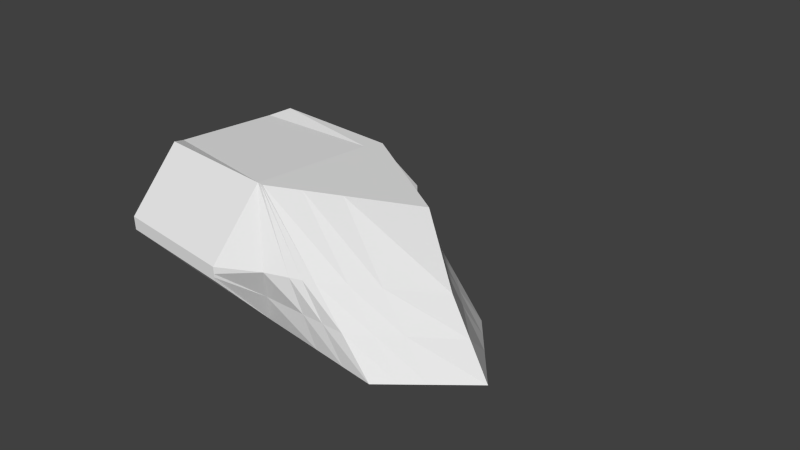 # Source: tanker.blend  (saved by Blender 2.76.0; exported with 4.5.12 LTS)
import bpy
from mathutils import Matrix  # noqa: F401  (used for matrix-valued properties, if any)

bpy.ops.wm.read_factory_settings(use_empty=True)
scene = bpy.context.scene
scene.name = 'Scene'

# ---- collections
col_collection_1 = bpy.data.collections.new('Collection 1'); scene.collection.children.link(col_collection_1)

# ---- materials (node trees are filled in below, after node groups)
mat_material = bpy.data.materials.new('Material')
mat_material.alpha_threshold = 0.0
mat_material.use_transparent_shadow = False
mat_material.roughness = 0.5
mat_material.line_color = (0.0, 0.0, 0.0, 1.0)

# ---- material node trees

# ---- world
world_world = bpy.data.worlds.new('World'); scene.world = world_world
world_world.color = (0.05088, 0.05088, 0.05088)
world_world.use_sun_shadow = False
world_world.sun_shadow_jitter_overblur = 0.0
world_world.cycles.sampling_method = 'MANUAL'
world_world.cycles.sample_map_resolution = 256

# ---- cameras
cam_camera = bpy.data.cameras.new('Camera')
cam_camera.clip_end = 100.0
cam_camera.lens = 35.0
cam_camera.sensor_width = 32.0
cam_camera.sensor_height = 18.0
cam_camera.ortho_scale = 7.314
cam_camera.dof.focus_distance = 0.0
cam_camera.dof.aperture_fstop = 128.0

# ---- meshes
me_cube = bpy.data.meshes.new('Cube')
me_cube.from_pydata([(1.0, 1.0, -1.0), (1.0, -1.0, -1.0), (-1.0, -1.0, -1.0), (-1.0, 1.0, -1.0), (-0.9, 1.0, 1.0), (-0.9, -1.0, 1.0), (-1.0, -1.0, 1.0), (-1.0, 1.0, 1.0), (2.0, -5.96e-08, -1.0), (-1.0, 2.98e-07, -1.0), (1.0, -5.364e-07, 1.0), (-1.0, 1.788e-07, 1.0), (-3.0, -1.0, -1.0), (-3.0, 1.0, -1.0), (-3.0, -1.0, 1.0), (-3.0, 1.0, 1.0), (-3.2, 7.451e-07, -0.9), (-3.2, 6.258e-07, 0.9), (0.05, 1.0, 0.0), (0.05, -1.0, 0.0), (-0.6, -1.3, 0.0), (-0.6, 1.3, 0.0), (1.4, -2.98e-07, 0.0), (-3.0, -1.0, -2.384e-07), (-3.0, 1.0, -2.384e-07), (-3.2, 6.855e-07, -2.384e-07), (1.5, -0.5, -1.0), (0.05, -0.5, 1.0), (-1.0, -0.5, -1.0), (-1.0, -0.5, 1.0), (-3.2, -0.5, -0.9), (-3.2, -0.5, 0.9), (-3.2, -0.5, -2.384e-07), (0.725, -0.5, 0.0), (-1.0, 0.5, -1.0), (-1.0, 0.5, 1.0), (1.5, 0.5, -1.0), (0.05, 0.5, 1.0), (-3.2, 0.5, -0.9), (-3.2, 0.5, 0.9), (-3.2, 0.5, -2.384e-07), (0.725, 0.5, 0.0), (-1.0, 0.75, -1.0), (-1.0, 0.75, 1.0), (-3.2, 0.75, -0.9), (-3.2, 0.75, 0.9), (-3.2, 0.75, -2.384e-07), (1.25, 0.75, -1.0), (-0.425, 0.75, 1.0), (0.3875, 0.75, 0.0), (1.25, -0.75, -1.0), (-0.425, -0.75, 1.0), (0.3875, -0.75, 0.0), (-1.0, -0.75, -1.0), (-1.0, -0.75, 1.0), (-3.2, -0.75, -0.9), (-3.2, -0.75, 0.9), (-3.2, -0.75, -2.384e-07), (-1.0, -1.76, -0.1), (-1.0, 1.76, -0.1), (-1.0, -1.76, 0.1), (-1.0, 1.76, 0.1), (-3.0, -1.76, -0.1), (-3.0, 1.76, -0.1), (-3.0, -1.76, 0.1), (-3.0, 1.76, 0.1), (-1.0, -1.76, -1.073e-07), (-1.0, 1.76, -1.073e-07), (-3.0, -1.76, -1.311e-07), (-3.0, 1.76, -1.311e-07), (1.788e-07, 1.0, -1.0), (0.0, -1.0, -1.0), (-0.95, 1.0, 1.0), (-0.95, -1.0, 1.0), (-1.192e-07, -1.788e-07, 1.0), (0.5, 1.192e-07, -1.0), (-0.275, 1.15, 0.0), (-0.275, -1.15, 0.0), (-0.475, -0.5, 1.0), (0.25, -0.5, -1.0), (0.25, 0.5, -1.0), (-0.475, 0.5, 1.0), (-0.7125, 0.75, 1.0), (0.125, 0.75, -1.0), (-0.7125, -0.75, 1.0), (0.125, -0.75, -1.0), (0.511, -3.616e-07, 1.0), (-0.2067, -0.5, 1.0), (-0.2067, 0.5, 1.0), (-0.5656, 0.75, 1.0), (-0.5656, -0.75, 1.0), (0.511, 1.0, -1.0), (0.511, -1.0, -1.0), (-0.9244, 1.0, 1.0), (-0.9244, -1.0, 1.0), (1.267, 2.783e-08, -1.0), (-0.1089, 1.073, 0.0), (-0.1089, -1.073, 0.0), (0.8888, -0.5, -1.0), (0.8888, 0.5, -1.0), (0.6999, 0.75, -1.0), (0.6999, -0.75, -1.0), (1.7, -1.788e-07, -0.5), (-3.2, 7.153e-07, -0.45), (0.525, 1.0, -0.5), (0.525, -1.0, -0.5), (-0.8, -1.15, -0.5), (-0.8, 1.15, -0.5), (-3.0, -1.0, -0.5), (-3.0, 1.0, -0.5), (1.112, -0.5, -0.5), (-3.2, -0.5, -0.45), (1.113, 0.5, -0.5), (-3.2, 0.5, -0.45), (0.8188, 0.75, -0.5), (-3.2, 0.75, -0.45), (-3.2, -0.75, -0.45), (0.8187, -0.75, -0.5), (-1.0, -1.76, -0.05), (-1.0, 1.76, -0.05), (-3.0, -1.76, -0.05), (-3.0, 1.76, -0.05), (-0.1375, -1.075, -0.5), (-0.1375, 1.075, -0.5), (0.2011, 1.037, -0.5), (0.2011, -1.037, -0.5)], [], [(85, 71, 2, 53), (84, 54, 6, 73), (52, 51, 5, 19), (77, 73, 6, 20), (34, 9, 16, 38), (123, 70, 3, 107), (53, 2, 12, 55), (41, 37, 10, 22), (81, 35, 11, 74), (80, 75, 9, 34), (46, 45, 15, 24), (32, 31, 17, 25), (15, 7, 61, 65), (29, 11, 17, 31), (43, 7, 15, 45), (14, 23, 68, 64), (109, 24, 69, 121), (12, 2, 58, 62), (111, 32, 25, 103), (115, 46, 24, 109), (112, 41, 22, 102), (72, 76, 21, 7), (122, 77, 20, 106), (117, 52, 19, 105), (102, 22, 33, 110), (116, 57, 32, 111), (54, 29, 31, 56), (57, 56, 31, 32), (9, 28, 30, 16), (22, 10, 27, 33), (74, 11, 29, 78), (75, 79, 28, 9), (114, 49, 41, 112), (103, 25, 40, 113), (11, 35, 39, 17), (25, 17, 39, 40), (83, 80, 34, 42), (82, 43, 35, 81), (49, 48, 37, 41), (42, 34, 38, 44), (3, 42, 44, 13), (18, 4, 48, 49), (72, 7, 43, 82), (70, 83, 42, 3), (104, 18, 49, 114), (113, 40, 46, 115), (35, 43, 45, 39), (40, 39, 45, 46), (23, 14, 56, 57), (6, 54, 56, 14), (108, 23, 57, 116), (110, 33, 52, 117), (28, 53, 55, 30), (33, 27, 51, 52), (78, 29, 54, 84), (79, 85, 53, 28), (66, 60, 64, 68), (119, 59, 63, 121), (61, 67, 69, 65), (118, 66, 68, 120), (7, 21, 67, 61), (6, 14, 64, 60), (106, 20, 66, 118), (24, 15, 65, 69), (108, 12, 62, 120), (107, 3, 59, 119), (20, 6, 60, 66), (3, 13, 63, 59), (98, 101, 85, 79), (87, 78, 84, 90), (91, 100, 83, 70), (93, 72, 82, 89), (89, 82, 81, 88), (100, 99, 80, 83), (95, 98, 79, 75), (86, 74, 78, 87), (125, 97, 77, 122), (93, 96, 76, 72), (99, 95, 75, 80), (88, 81, 74, 86), (124, 91, 70, 123), (97, 94, 73, 77), (90, 84, 73, 94), (101, 92, 71, 85), (50, 1, 92, 101), (51, 90, 94, 5), (19, 5, 94, 97), (104, 0, 91, 124), (37, 88, 86, 10), (36, 8, 95, 99), (4, 18, 96, 93), (105, 19, 97, 125), (10, 86, 87, 27), (8, 26, 98, 95), (47, 36, 99, 100), (48, 89, 88, 37), (4, 93, 89, 48), (0, 47, 100, 91), (27, 87, 90, 51), (26, 50, 101, 98), (1, 105, 125, 92), (18, 104, 124, 96), (96, 124, 123, 76), (92, 125, 122, 71), (21, 107, 119, 67), (23, 108, 120, 68), (2, 106, 118, 58), (58, 118, 120, 62), (67, 119, 121, 69), (26, 110, 117, 50), (12, 108, 116, 55), (38, 113, 115, 44), (0, 104, 114, 47), (16, 103, 113, 38), (47, 114, 112, 36), (55, 116, 111, 30), (8, 102, 110, 26), (50, 117, 105, 1), (71, 122, 106, 2), (36, 112, 102, 8), (44, 115, 109, 13), (30, 111, 103, 16), (13, 109, 121, 63), (76, 123, 107, 21)])
_uv = me_cube.uv_layers.new(name='UVMap')
_uv.uv.foreach_set('vector', [0.2342, 0.6479, 0.2341, 0.6506, 0.2267, 0.6551, 0.2256, 0.6528, 0.2368, 0.6906, 0.2306, 0.6916, 0.2307, 0.687, 0.2315, 0.6869, 0.2557, 0.6608, 0.2431, 0.6896, 0.2324, 0.6869, 0.2472, 0.6652, 0.2408, 0.6666, 0.2315, 0.6869, 0.2307, 0.687, 0.2344, 0.6681, 0.2908, 0.8289, 0.3048, 0.8408, 0.2844, 0.8408, 0.2844, 0.8362, 0.2219, 0.6278, 0.2262, 0.6351, 0.2183, 0.6384, 0.2155, 0.6315, 0.2256, 0.6528, 0.2267, 0.6551, 0.2113, 0.6605, 0.2093, 0.6593, 0.07619, 0.1568, 0.07945, 0.1753, 0.06367, 0.1697, 0.06367, 0.1529, 0.358, 0.8454, 0.3531, 0.8454, 0.3531, 0.8408, 0.3624, 0.8408, 0.3094, 0.8325, 0.3188, 0.8408, 0.3048, 0.8408, 0.2908, 0.8289, 0.1969, 0.6504, 0.1847, 0.6463, 0.1888, 0.6423, 0.1974, 0.6474, 0.2018, 0.663, 0.1914, 0.679, 0.1807, 0.6666, 0.1984, 0.6585, 0.3002, 0.9343, 0.3002, 0.904, 0.3198, 0.901, 0.3198, 0.9343, 0.3531, 0.8362, 0.3531, 0.8408, 0.3327, 0.8408, 0.3327, 0.8362, 0.1926, 0.6141, 0.1961, 0.6167, 0.1888, 0.6423, 0.1847, 0.6463, 0.2048, 0.6767, 0.2066, 0.6661, 0.2121, 0.6675, 0.212, 0.6682, 0.2011, 0.6473, 0.1974, 0.6474, 0.1996, 0.6424, 0.1999, 0.6426, 0.2113, 0.6605, 0.2267, 0.6551, 0.2271, 0.6678, 0.2123, 0.6668, 0.205, 0.6603, 0.2018, 0.663, 0.1984, 0.6585, 0.2024, 0.6565, 0.2006, 0.6499, 0.1969, 0.6504, 0.1974, 0.6474, 0.2011, 0.6473, 0.2401, 0.6241, 0.2398, 0.6145, 0.2592, 0.628, 0.2514, 0.632, 0.1967, 0.6161, 0.2177, 0.6206, 0.2128, 0.6247, 0.1961, 0.6167, 0.2375, 0.6586, 0.2408, 0.6666, 0.2344, 0.6681, 0.2305, 0.6616, 0.2493, 0.6519, 0.2557, 0.6608, 0.2472, 0.6652, 0.2444, 0.6557, 0.2514, 0.632, 0.2592, 0.628, 0.2592, 0.6519, 0.2514, 0.6459, 0.2066, 0.6619, 0.204, 0.6646, 0.2018, 0.663, 0.205, 0.6603, 0.2306, 0.6916, 0.2302, 0.6968, 0.1914, 0.679, 0.1984, 0.6775, 0.204, 0.6646, 0.1984, 0.6775, 0.1914, 0.679, 0.2018, 0.663, 0.3048, 0.8408, 0.3048, 0.8454, 0.2844, 0.8454, 0.2844, 0.8408, 0.06367, 0.1529, 0.06367, 0.1697, 0.04789, 0.1753, 0.05115, 0.1568, 0.3624, 0.8408, 0.3531, 0.8408, 0.3531, 0.8362, 0.358, 0.8362, 0.3188, 0.8408, 0.3164, 0.8454, 0.3048, 0.8454, 0.3048, 0.8408, 0.2342, 0.6225, 0.2308, 0.6123, 0.2398, 0.6145, 0.2401, 0.6241, 0.2024, 0.6565, 0.1984, 0.6585, 0.1969, 0.6531, 0.2009, 0.6522, 0.3531, 0.8408, 0.3531, 0.8454, 0.3327, 0.8454, 0.3327, 0.8408, 0.1984, 0.6585, 0.1807, 0.6666, 0.179, 0.6507, 0.1969, 0.6531, 0.2285, 0.6366, 0.2304, 0.6382, 0.2204, 0.6426, 0.2194, 0.6406, 0.1969, 0.6099, 0.1926, 0.6141, 0.1884, 0.6115, 0.1963, 0.6028, 0.08247, 0.1587, 0.08733, 0.1782, 0.07945, 0.1753, 0.07619, 0.1568, 0.2194, 0.6406, 0.2204, 0.6426, 0.2049, 0.6512, 0.2043, 0.6495, 0.2183, 0.6384, 0.2194, 0.6406, 0.2043, 0.6495, 0.2047, 0.6472, 0.2226, 0.6164, 0.1972, 0.6155, 0.2012, 0.6057, 0.2308, 0.6123, 0.1967, 0.6161, 0.1961, 0.6167, 0.1926, 0.6141, 0.1969, 0.6099, 0.2262, 0.6351, 0.2285, 0.6366, 0.2194, 0.6406, 0.2183, 0.6384, 0.2284, 0.6241, 0.2226, 0.6164, 0.2308, 0.6123, 0.2342, 0.6225, 0.2009, 0.6522, 0.1969, 0.6531, 0.1969, 0.6504, 0.2006, 0.6499, 0.1884, 0.6115, 0.1926, 0.6141, 0.1847, 0.6463, 0.179, 0.6507, 0.1969, 0.6531, 0.179, 0.6507, 0.1847, 0.6463, 0.1969, 0.6504, 0.2066, 0.6661, 0.2048, 0.6767, 0.1984, 0.6775, 0.204, 0.6646, 0.2307, 0.687, 0.2306, 0.6916, 0.1984, 0.6775, 0.2048, 0.6767, 0.209, 0.6633, 0.2066, 0.6661, 0.204, 0.6646, 0.2066, 0.6619, 0.2514, 0.6459, 0.2592, 0.6519, 0.2557, 0.6608, 0.2493, 0.6519, 0.2246, 0.6508, 0.2256, 0.6528, 0.2093, 0.6593, 0.2082, 0.6577, 0.05115, 0.1568, 0.04789, 0.1753, 0.04001, 0.1782, 0.04487, 0.1587, 0.2425, 0.6955, 0.2302, 0.6968, 0.2306, 0.6916, 0.2368, 0.6906, 0.2341, 0.6454, 0.2342, 0.6479, 0.2256, 0.6528, 0.2246, 0.6508, 0.3334, 0.936, 0.3334, 0.9376, 0.3002, 0.9376, 0.3002, 0.936, 0.3223, 0.901, 0.3231, 0.901, 0.3231, 0.9343, 0.3223, 0.9343, 0.3198, 0.901, 0.3214, 0.901, 0.3214, 0.9343, 0.3198, 0.9343, 0.3334, 0.9351, 0.3334, 0.936, 0.3002, 0.936, 0.3002, 0.9351, 0.1961, 0.6167, 0.2128, 0.6247, 0.208, 0.6299, 0.2073, 0.6294, 0.3334, 0.9572, 0.3002, 0.9572, 0.3002, 0.9376, 0.3334, 0.9376, 0.2305, 0.6616, 0.2344, 0.6681, 0.2271, 0.6688, 0.2271, 0.6683, 0.1974, 0.6474, 0.1888, 0.6423, 0.1989, 0.6421, 0.1996, 0.6424, 0.209, 0.6633, 0.2113, 0.6605, 0.2123, 0.6668, 0.2122, 0.6671, 0.2155, 0.6315, 0.2183, 0.6384, 0.2087, 0.6305, 0.2083, 0.6302, 0.2344, 0.6681, 0.2307, 0.687, 0.2271, 0.6697, 0.2271, 0.6688, 0.2183, 0.6384, 0.2047, 0.6472, 0.2002, 0.6427, 0.2087, 0.6305, 0.2389, 0.6426, 0.2385, 0.6454, 0.2342, 0.6479, 0.2341, 0.6454, 0.2486, 0.6949, 0.2425, 0.6955, 0.2368, 0.6906, 0.2399, 0.6901, 0.2302, 0.6334, 0.233, 0.6346, 0.2285, 0.6366, 0.2262, 0.6351, 0.1969, 0.6158, 0.1967, 0.6161, 0.1969, 0.6099, 0.199, 0.6078, 0.199, 0.6078, 0.1969, 0.6099, 0.1963, 0.6028, 0.2002, 0.5984, 0.233, 0.6346, 0.2355, 0.636, 0.2304, 0.6382, 0.2285, 0.6366, 0.3257, 0.8408, 0.3222, 0.8454, 0.3164, 0.8454, 0.3188, 0.8408, 0.367, 0.8408, 0.3624, 0.8408, 0.358, 0.8362, 0.3604, 0.8362, 0.2409, 0.6571, 0.244, 0.6659, 0.2408, 0.6666, 0.2375, 0.6586, 0.1969, 0.6158, 0.2201, 0.6185, 0.2177, 0.6206, 0.1967, 0.6161, 0.3187, 0.8343, 0.3257, 0.8408, 0.3188, 0.8408, 0.3094, 0.8325, 0.3604, 0.8454, 0.358, 0.8454, 0.3624, 0.8408, 0.367, 0.8408, 0.2252, 0.6259, 0.2302, 0.6334, 0.2262, 0.6351, 0.2219, 0.6278, 0.244, 0.6659, 0.2319, 0.6869, 0.2315, 0.6869, 0.2408, 0.6666, 0.2399, 0.6901, 0.2368, 0.6906, 0.2315, 0.6869, 0.2319, 0.6869, 0.2385, 0.6454, 0.2378, 0.6484, 0.2341, 0.6506, 0.2342, 0.6479, 0.2428, 0.643, 0.2415, 0.6462, 0.2378, 0.6484, 0.2385, 0.6454, 0.2431, 0.6896, 0.2399, 0.6901, 0.2319, 0.6869, 0.2324, 0.6869, 0.2472, 0.6652, 0.2324, 0.6869, 0.2319, 0.6869, 0.244, 0.6659, 0.2284, 0.6241, 0.2342, 0.6318, 0.2302, 0.6334, 0.2252, 0.6259, 0.3629, 0.8454, 0.3604, 0.8454, 0.367, 0.8408, 0.3717, 0.8408, 0.328, 0.8362, 0.3327, 0.8408, 0.3257, 0.8408, 0.3187, 0.8343, 0.1972, 0.6155, 0.2226, 0.6164, 0.2201, 0.6185, 0.1969, 0.6158, 0.2444, 0.6557, 0.2472, 0.6652, 0.244, 0.6659, 0.2409, 0.6571, 0.3717, 0.8408, 0.367, 0.8408, 0.3604, 0.8362, 0.3629, 0.8362, 0.3327, 0.8408, 0.328, 0.8454, 0.3222, 0.8454, 0.3257, 0.8408, 0.2375, 0.6327, 0.2405, 0.6338, 0.2355, 0.636, 0.233, 0.6346, 0.2012, 0.6057, 0.199, 0.6078, 0.2002, 0.5984, 0.2042, 0.5941, 0.1972, 0.6155, 0.1969, 0.6158, 0.199, 0.6078, 0.2012, 0.6057, 0.2342, 0.6318, 0.2375, 0.6327, 0.233, 0.6346, 0.2302, 0.6334, 0.2548, 0.6943, 0.2486, 0.6949, 0.2399, 0.6901, 0.2431, 0.6896, 0.2436, 0.6399, 0.2428, 0.643, 0.2385, 0.6454, 0.2389, 0.6426, 0.2415, 0.6462, 0.2444, 0.6557, 0.2409, 0.6571, 0.2378, 0.6484, 0.2226, 0.6164, 0.2284, 0.6241, 0.2252, 0.6259, 0.2201, 0.6185, 0.2201, 0.6185, 0.2252, 0.6259, 0.2219, 0.6278, 0.2177, 0.6206, 0.2378, 0.6484, 0.2409, 0.6571, 0.2375, 0.6586, 0.2341, 0.6506, 0.2128, 0.6247, 0.2155, 0.6315, 0.2083, 0.6302, 0.208, 0.6299, 0.2066, 0.6661, 0.209, 0.6633, 0.2122, 0.6671, 0.2121, 0.6675, 0.2267, 0.6551, 0.2305, 0.6616, 0.2271, 0.6683, 0.2271, 0.6678, 0.3334, 0.9343, 0.3334, 0.9351, 0.3002, 0.9351, 0.3002, 0.9343, 0.3214, 0.901, 0.3223, 0.901, 0.3223, 0.9343, 0.3214, 0.9343, 0.2436, 0.6399, 0.2514, 0.6459, 0.2493, 0.6519, 0.2428, 0.643, 0.2113, 0.6605, 0.209, 0.6633, 0.2066, 0.6619, 0.2093, 0.6593, 0.2049, 0.6512, 0.2009, 0.6522, 0.2006, 0.6499, 0.2043, 0.6495, 0.2342, 0.6318, 0.2284, 0.6241, 0.2342, 0.6225, 0.2375, 0.6327, 0.2064, 0.6545, 0.2024, 0.6565, 0.2009, 0.6522, 0.2049, 0.6512, 0.2375, 0.6327, 0.2342, 0.6225, 0.2401, 0.6241, 0.2405, 0.6338, 0.2093, 0.6593, 0.2066, 0.6619, 0.205, 0.6603, 0.2082, 0.6577, 0.2437, 0.636, 0.2514, 0.632, 0.2514, 0.6459, 0.2436, 0.6399, 0.2428, 0.643, 0.2493, 0.6519, 0.2444, 0.6557, 0.2415, 0.6462, 0.2341, 0.6506, 0.2375, 0.6586, 0.2305, 0.6616, 0.2267, 0.6551, 0.2405, 0.6338, 0.2401, 0.6241, 0.2514, 0.632, 0.2437, 0.636, 0.2043, 0.6495, 0.2006, 0.6499, 0.2011, 0.6473, 0.2047, 0.6472, 0.2082, 0.6577, 0.205, 0.6603, 0.2024, 0.6565, 0.2064, 0.6545, 0.2047, 0.6472, 0.2011, 0.6473, 0.1999, 0.6426, 0.2002, 0.6427, 0.2177, 0.6206, 0.2219, 0.6278, 0.2155, 0.6315, 0.2128, 0.6247])
me_cube.materials.append(mat_material)
me_cube.use_remesh_preserve_volume = False
me_cube.use_remesh_preserve_attributes = False
me_cube.use_mirror_vertex_groups = False
me_cube.update()

# ---- objects
ob_cube = bpy.data.objects.new('Cube', me_cube)
ob_camera = bpy.data.objects.new('Camera', cam_camera)

# ---- transforms, parenting, visibility, modifiers, constraints
ob_cube.location = (0.0, 0.0, 0.0)
ob_cube.lock_rotations_4d = False
ob_cube.empty_display_type = 'ARROWS'
ob_cube.lineart.crease_threshold = 0.0
ob_camera.location = (7.481, -6.508, 5.344)
ob_camera.rotation_euler = (1.109, 0.01082, 0.8149)
ob_camera.lock_rotations_4d = False
ob_camera.empty_display_type = 'ARROWS'
ob_camera.color = (0.0, 0.0, 0.0, 0.0)
ob_camera.display_type = 'WIRE'
ob_camera.lineart.crease_threshold = 0.0

# ---- collection membership
col_collection_1.objects.link(ob_cube)
col_collection_1.objects.link(ob_camera)

# ---- scene / render settings (as saved in the file)
scene.camera = ob_camera
scene.frame_start = 1; scene.frame_end = 250; scene.frame_set(1)
scene.render.engine = 'BLENDER_EEVEE_NEXT'
scene.render.resolution_percentage = 50
scene.render.dither_intensity = 0.0
scene.cycles.use_denoising = False
scene.cycles.samples = 10
scene.cycles.sampling_pattern = 'TABULATED_SOBOL'
scene.cycles.light_sampling_threshold = 0.0
scene.cycles.use_adaptive_sampling = False
scene.cycles.use_light_tree = False
scene.cycles.blur_glossy = 0.0
scene.cycles.pixel_filter_type = 'GAUSSIAN'
scene.cycles.sample_clamp_indirect = 0.0
scene.view_settings.view_transform = 'Standard'
bpy.context.view_layer.update()

# ---- added for rendering (the .blend has no usable light): sun
light_auto_sun = bpy.data.lights.new('AutoSun', 'SUN')
light_auto_sun.energy = 3.0
light_auto_sun.angle = 0.0523599
ob_auto_sun = bpy.data.objects.new('AutoSun', light_auto_sun)
scene.collection.objects.link(ob_auto_sun)
ob_auto_sun.rotation_euler = (0.872665, 0.174533, 0.523599)
bpy.context.view_layer.update()

